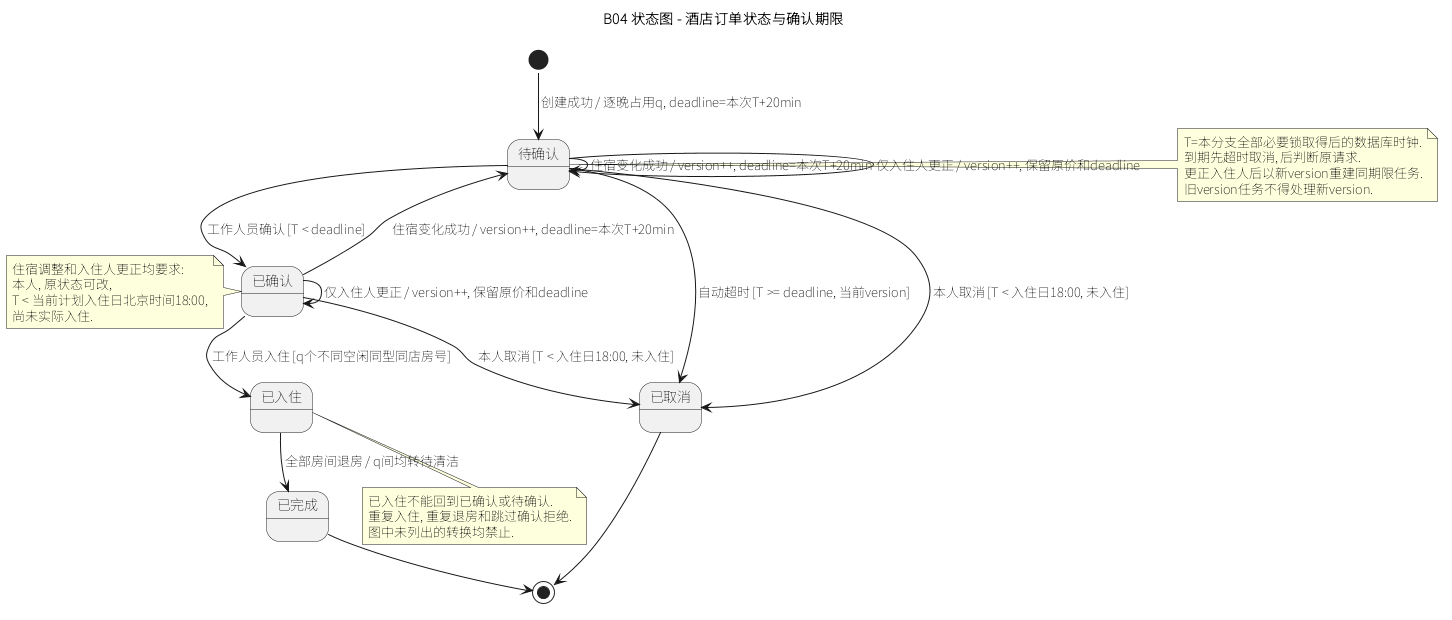

The diagram above was rendered by PlantUML. Its source (embedded in the PNG):
@startuml
!pragma layout smetana
skinparam defaultFontName Noto Sans SC
title B04 状态图 - 酒店订单状态与确认期限
state "待确认" as Pending
state "已确认" as Confirmed
state "已入住" as CheckedIn
state "已完成" as Completed
state "已取消" as Cancelled
[*] --> Pending : 创建成功 / 逐晚占用q, deadline=本次T+20min
Pending --> Confirmed : 工作人员确认 [T < deadline]
Pending --> Cancelled : 自动超时 [T >= deadline, 当前version]
Pending --> Cancelled : 本人取消 [T < 入住日18:00, 未入住]
Confirmed --> Cancelled : 本人取消 [T < 入住日18:00, 未入住]
Pending --> Pending : 住宿变化成功 / version++, deadline=本次T+20min
Confirmed --> Pending : 住宿变化成功 / version++, deadline=本次T+20min
Pending --> Pending : 仅入住人更正 / version++, 保留原价和deadline
Confirmed --> Confirmed : 仅入住人更正 / version++, 保留原价和deadline
Confirmed --> CheckedIn : 工作人员入住 [q个不同空闲同型同店房号]
CheckedIn --> Completed : 全部房间退房 / q间均转待清洁
Cancelled --> [*]
Completed --> [*]
note right of Pending
T=本分支全部必要锁取得后的数据库时钟.
到期先超时取消, 后判断原请求.
更正入住人后以新version重建同期限任务.
旧version任务不得处理新version.
end note
note left of Confirmed
住宿调整和入住人更正均要求:
本人, 原状态可改,
T < 当前计划入住日北京时间18:00,
尚未实际入住.
end note
note bottom of CheckedIn
已入住不能回到已确认或待确认.
重复入住, 重复退房和跳过确认拒绝.
图中未列出的转换均禁止.
end note
@enduml